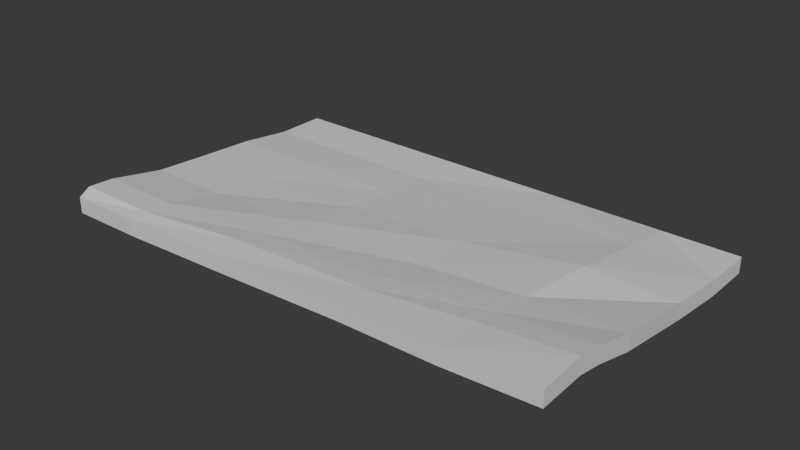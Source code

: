 # Source: extensionTrottoir2.blend  (saved by Blender 4.0.36; exported with 4.5.12 LTS)
import bpy
from mathutils import Matrix  # noqa: F401  (used for matrix-valued properties, if any)

bpy.ops.wm.read_factory_settings(use_empty=True)
scene = bpy.context.scene
scene.name = 'Scene'

# ---- collections
col_collection = bpy.data.collections.new('Collection'); scene.collection.children.link(col_collection)

# ---- materials (node trees are filled in below, after node groups)
mat_material = bpy.data.materials.new('Material')
mat_material.alpha_threshold = 0.0
mat_material.use_transparent_shadow = False
mat_material.roughness = 0.5
mat_material.line_color = (0.0, 0.0, 0.0, 1.0)

# ---- material node trees
mat_material.use_nodes = True; mat_material.node_tree.nodes.clear()
_N = mat_material.node_tree.nodes; _L = mat_material.node_tree.links
n0 = _N.new('ShaderNodeOutputMaterial'); n0.name = 'Material Output'; n0.location = (300, 300)
n1 = _N.new('ShaderNodeBsdfPrincipled'); n1.name = 'Principled BSDF'; n1.location = (10, 300)
n1.inputs[3].default_value = 1.45
_L.new(n1.outputs[0], n0.inputs[0])
n0.is_active_output = True

# ---- world
world_world = bpy.data.worlds.new('World'); scene.world = world_world
world_world.use_nodes = True; world_world.node_tree.nodes.clear()
_N = world_world.node_tree.nodes; _L = world_world.node_tree.links
n0 = _N.new('ShaderNodeOutputWorld'); n0.name = 'World Output'; n0.location = (300, 300)
n1 = _N.new('ShaderNodeBackground'); n1.name = 'Background'; n1.location = (10, 300)
n1.inputs[0].default_value = (0.05088, 0.05088, 0.05088, 1.0)
_L.new(n1.outputs[0], n0.inputs[0])
n0.is_active_output = True
world_world.color = (0.05088, 0.05088, 0.05088)
world_world.use_sun_shadow = False
world_world.sun_shadow_jitter_overblur = 0.0

# ---- meshes
me_cube = bpy.data.meshes.new('Cube')
me_cube.from_pydata([(2.964, 0.8178, 1.0), (2.964, 0.8178, -1.0), (2.964, -1.0, 1.481), (2.964, -1.0, -0.5193), (-1.324, 0.8178, 1.0), (-1.324, 0.8178, -1.0), (-1.324, -1.0, 1.0), (-1.324, -1.0, -1.0), (-5.032, 0.8178, -1.0), (-5.032, -1.0, -1.0), (-5.032, -1.0, 1.0), (-5.032, 0.8178, 1.0), (-7.935, 0.8178, -1.0), (-7.935, -1.0, -1.0), (-7.935, -1.0, 1.0), (-7.935, 0.8178, 1.0), (7.0, 0.8178, 1.0), (7.0, 0.8178, -1.0), (7.0, -1.0, 1.828), (7.0, -1.0, -0.1724), (9.725, 0.8178, 1.0), (9.725, 0.8178, -1.0), (9.725, -1.0, 1.0), (9.725, -1.0, -1.0), (-5.032, -2.946, -0.1592), (-5.032, -2.946, 1.841), (-7.935, -2.946, -0.1592), (-7.935, -2.946, 1.841), (-5.032, -4.979, 0.2101), (-5.032, -4.979, 2.21), (-7.935, -4.979, 0.2101), (-7.935, -4.979, 2.21), (-5.032, -6.927, 0.6407), (-5.032, -6.927, 2.641), (-7.935, -6.927, 0.6407), (-7.935, -6.927, 2.641), (-5.032, -8.892, 1.95), (-5.032, -8.892, 3.95), (-7.935, -8.892, 1.95), (-7.935, -8.892, 3.95), (-5.157, -10.35, 1.796), (-5.157, -10.35, 3.796), (-7.852, -10.25, 1.416), (-7.852, -10.25, 3.416), (-7.935, -9.802, 4.101), (-5.032, -9.802, 4.101), (-5.032, -9.802, 2.535), (-7.935, -9.802, 2.535), (-1.324, -6.917, 1.452), (-1.324, -6.917, 3.452), (-5.032, -6.927, 0.6407), (-5.032, -6.927, 2.641), (-5.032, -4.979, 2.21), (-1.271, -4.778, 2.27), (-5.032, -4.979, 0.2101), (-1.271, -4.778, 0.2704), (-1.274, -2.837, 1.662), (-5.032, -2.946, 1.841), (-5.032, -2.946, -0.1592), (-1.274, -2.837, -0.3378), (-1.526, -8.482, 1.923), (-1.526, -8.482, 3.923), (-5.032, -8.892, 1.95), (-5.032, -8.892, 3.95), (-1.424, -9.358, 2.421), (-1.424, -9.358, 4.421), (-5.032, -9.802, 2.12), (-5.032, -9.802, 4.12), (-1.273, -10.32, 2.237), (-1.273, -10.32, 4.237), (-5.157, -10.35, 1.796), (-5.157, -10.35, 3.796), (-1.271, -4.778, 0.2704), (-1.271, -4.778, 2.27), (3.211, -4.647, 2.926), (3.211, -4.647, 0.9261), (-1.324, -6.917, 1.452), (-1.324, -6.917, 3.452), (3.271, -6.704, 3.341), (3.271, -6.704, 1.341), (-1.526, -8.482, 1.923), (-1.526, -8.482, 3.923), (3.349, -8.371, 4.554), (3.349, -8.371, 2.554), (-1.424, -9.358, 2.421), (-1.424, -9.358, 4.421), (3.406, -9.318, 4.966), (3.406, -9.318, 2.966), (-1.273, -10.32, 2.237), (-1.273, -10.32, 4.237), (3.419, -10.35, 5.066), (3.419, -10.35, 3.066), (3.211, -4.647, 2.926), (3.211, -4.647, 0.9261), (6.948, -3.713, 3.295), (6.948, -3.713, 1.295), (3.271, -6.704, 3.341), (3.271, -6.704, 1.341), (6.718, -6.383, 3.693), (6.718, -6.383, 1.693), (3.349, -8.371, 4.554), (3.349, -8.371, 2.554), (6.857, -7.875, 4.646), (6.857, -7.875, 2.646), (3.406, -9.318, 4.966), (3.406, -9.318, 2.966), (6.884, -8.864, 5.315), (6.884, -8.864, 3.315), (3.419, -10.35, 5.066), (3.419, -10.35, 3.066), (6.841, -10.44, 5.51), (6.841, -10.44, 3.51), (6.948, -3.713, 3.295), (6.948, -3.713, 1.295), (9.725, -3.201, 1.853), (9.725, -3.201, -0.147), (6.718, -6.383, 3.693), (6.718, -6.383, 1.693), (9.907, -6.411, 4.284), (9.907, -6.411, 2.284), (6.857, -7.875, 4.646), (6.857, -7.875, 2.646), (9.894, -7.888, 5.616), (9.894, -7.888, 3.616), (6.884, -8.864, 5.315), (6.884, -8.864, 3.315), (9.89, -8.77, 6.134), (9.89, -8.77, 4.134), (6.841, -10.44, 5.51), (6.841, -10.44, 3.51), (9.933, -10.45, 6.134), (9.933, -10.45, 4.134)], [], [(0, 4, 6, 2), (7, 3, 75, 72), (5, 7, 9, 8), (5, 1, 3, 7), (2, 3, 93, 92), (5, 4, 0, 1), (10, 11, 15, 14), (6, 4, 11, 10), (4, 5, 8, 11), (53, 52, 51, 49), (13, 14, 15, 12), (13, 9, 24, 26), (11, 8, 12, 15), (8, 9, 13, 12), (16, 18, 22, 20), (1, 0, 16, 17), (3, 1, 17, 19), (0, 2, 18, 16), (21, 20, 22, 23), (17, 16, 20, 21), (19, 17, 21, 23), (18, 19, 113, 112), (25, 27, 31, 29), (9, 10, 25, 24), (10, 14, 27, 25), (14, 13, 26, 27), (28, 29, 33, 32), (24, 25, 29, 28), (26, 24, 28, 30), (27, 26, 30, 31), (34, 32, 36, 38), (30, 28, 32, 34), (31, 30, 34, 35), (29, 31, 35, 33), (45, 44, 43, 41), (35, 34, 38, 39), (33, 35, 39, 37), (32, 33, 37, 36), (40, 41, 43, 42), (46, 45, 41, 40), (47, 46, 40, 42), (44, 47, 42, 43), (39, 38, 47, 44), (38, 36, 46, 47), (36, 37, 45, 46), (37, 39, 44, 45), (50, 48, 60, 62), (52, 54, 50, 51), (54, 55, 48, 50), (55, 53, 49, 48), (59, 56, 53, 55), (58, 59, 55, 54), (57, 58, 54, 52), (56, 57, 52, 53), (6, 10, 57, 56), (10, 9, 58, 57), (9, 7, 59, 58), (7, 6, 56, 59), (62, 60, 64, 66), (48, 49, 61, 60), (49, 51, 63, 61), (51, 50, 62, 63), (65, 67, 71, 69), (60, 61, 65, 64), (61, 63, 67, 65), (63, 62, 66, 67), (68, 69, 71, 70), (67, 66, 70, 71), (66, 64, 68, 70), (64, 65, 69, 68), (73, 72, 76, 77), (2, 6, 73, 74), (3, 2, 74, 75), (6, 7, 72, 73), (76, 79, 83, 80), (72, 75, 79, 76), (75, 74, 78, 79), (74, 73, 77, 78), (82, 81, 85, 86), (79, 78, 82, 83), (78, 77, 81, 82), (77, 76, 80, 81), (84, 87, 91, 88), (81, 80, 84, 85), (80, 83, 87, 84), (83, 82, 86, 87), (91, 90, 89, 88), (87, 86, 90, 91), (86, 85, 89, 90), (85, 84, 88, 89), (93, 95, 99, 97), (18, 2, 92, 94), (19, 18, 94, 95), (3, 19, 95, 93), (98, 96, 100, 102), (92, 93, 97, 96), (94, 92, 96, 98), (95, 94, 98, 99), (101, 103, 107, 105), (99, 98, 102, 103), (97, 99, 103, 101), (96, 97, 101, 100), (105, 107, 111, 109), (100, 101, 105, 104), (102, 100, 104, 106), (103, 102, 106, 107), (108, 109, 111, 110), (104, 105, 109, 108), (106, 104, 108, 110), (107, 106, 110, 111), (112, 113, 117, 116), (22, 18, 112, 114), (19, 23, 115, 113), (23, 22, 114, 115), (117, 119, 123, 121), (113, 115, 119, 117), (115, 114, 118, 119), (114, 112, 116, 118), (122, 120, 124, 126), (119, 118, 122, 123), (118, 116, 120, 122), (116, 117, 121, 120), (125, 127, 131, 129), (120, 121, 125, 124), (121, 123, 127, 125), (123, 122, 126, 127), (128, 129, 131, 130), (127, 126, 130, 131), (126, 124, 128, 130), (124, 125, 129, 128)])
_uv = me_cube.uv_layers.new(name='UVMap')
_uv.uv.foreach_set('vector', [0.6325, 0.872, 0.3942, 0.872, 0.3942, 0.7709, 0.6325, 0.7709, 0.3942, 0.7709, 0.6325, 0.7709, 0.6463, 0.5682, 0.3971, 0.5609, 0.3942, 0.872, 0.3942, 0.7709, 0.1882, 0.7709, 0.1882, 0.872, 0.3942, 0.872, 0.6325, 0.872, 0.6325, 0.7709, 0.3942, 0.7709, 0.7709, 0.4597, 0.7709, 0.3485, 0.5682, 0.4289, 0.5682, 0.54, 0.3942, 0.3218, 0.3942, 0.433, 0.6325, 0.433, 0.6325, 0.3218, 0.1882, 0.7709, 0.1882, 0.872, 0.02683, 0.872, 0.02683, 0.7709, 0.3942, 0.7709, 0.3942, 0.872, 0.1882, 0.872, 0.1882, 0.7709, 0.3942, 0.433, 0.3942, 0.3218, 0.1882, 0.3218, 0.1882, 0.433, 0.3971, 0.5609, 0.1882, 0.5498, 0.1882, 0.4415, 0.3942, 0.4421, 0.7709, 0.3218, 0.7709, 0.433, 0.872, 0.433, 0.872, 0.3218, 0.02683, 0.7709, 0.1882, 0.7709, 0.1882, 0.6628, 0.02683, 0.6628, 0.1882, 0.433, 0.1882, 0.3218, 0.02683, 0.3218, 0.02683, 0.433, 0.1882, 0.872, 0.1882, 0.7709, 0.02683, 0.7709, 0.02683, 0.872, 0.8568, 0.872, 0.8568, 0.7709, 1.008, 0.7709, 1.008, 0.872, 0.6325, 0.3218, 0.6325, 0.433, 0.8568, 0.433, 0.8568, 0.3218, 0.6325, 0.7709, 0.6325, 0.872, 0.8568, 0.872, 0.8568, 0.7709, 0.6325, 0.872, 0.6325, 0.7709, 0.8568, 0.7709, 0.8568, 0.872, 0.872, 0.3218, 0.872, 0.433, 0.7709, 0.433, 0.7709, 0.3218, 0.8568, 0.3218, 0.8568, 0.433, 1.008, 0.433, 1.008, 0.3218, 0.8568, 0.7709, 0.8568, 0.872, 1.008, 0.872, 1.008, 0.7709, 0.7709, 0.479, 0.7709, 0.3678, 0.6202, 0.4494, 0.6202, 0.5605, 0.1882, 0.6628, 0.02683, 0.6628, 0.02683, 0.5498, 0.1882, 0.5498, 0.7709, 0.3218, 0.7709, 0.433, 0.6628, 0.4797, 0.6628, 0.3686, 0.1882, 0.7709, 0.02683, 0.7709, 0.02683, 0.6628, 0.1882, 0.6628, 0.7709, 0.433, 0.7709, 0.3218, 0.6628, 0.3686, 0.6628, 0.4797, 0.5498, 0.3891, 0.5498, 0.5002, 0.4415, 0.5242, 0.4415, 0.413, 0.6628, 0.3686, 0.6628, 0.4797, 0.5498, 0.5002, 0.5498, 0.3891, 0.02683, 0.6628, 0.1882, 0.6628, 0.1882, 0.5498, 0.02683, 0.5498, 0.6628, 0.4797, 0.6628, 0.3686, 0.5498, 0.3891, 0.5498, 0.5002, 0.02683, 0.4415, 0.1882, 0.4415, 0.1882, 0.3323, 0.02683, 0.3323, 0.02683, 0.5498, 0.1882, 0.5498, 0.1882, 0.4415, 0.02683, 0.4415, 0.5498, 0.5002, 0.5498, 0.3891, 0.4415, 0.413, 0.4415, 0.5242, 0.1882, 0.5498, 0.02683, 0.5498, 0.02683, 0.4415, 0.1882, 0.4415, 0.1882, 0.2818, 0.02683, 0.2818, 0.01984, 0.2511, 0.1812, 0.2511, 0.4415, 0.5242, 0.4415, 0.413, 0.3323, 0.4858, 0.3323, 0.5969, 0.1882, 0.4415, 0.02683, 0.4415, 0.02683, 0.3323, 0.1882, 0.3323, 0.4415, 0.413, 0.4415, 0.5242, 0.3323, 0.5969, 0.3323, 0.4858, 0.1812, 0.4773, 0.1812, 0.5884, 0.01984, 0.5673, 0.01984, 0.4561, 0.2818, 0.5183, 0.2818, 0.6053, 0.2511, 0.5884, 0.2511, 0.4773, 0.02683, 0.5183, 0.1882, 0.5183, 0.1812, 0.4773, 0.01984, 0.4561, 0.2818, 0.6053, 0.2818, 0.5183, 0.2511, 0.4561, 0.2511, 0.5673, 0.3323, 0.5969, 0.3323, 0.4858, 0.2818, 0.5183, 0.2818, 0.6053, 0.02683, 0.3323, 0.1882, 0.3323, 0.1882, 0.2818, 0.02683, 0.2818, 0.3323, 0.4858, 0.3323, 0.5969, 0.2818, 0.6053, 0.2818, 0.5183, 0.1882, 0.3323, 0.02683, 0.3323, 0.02683, 0.2818, 0.1882, 0.2818, 0.1882, 0.4415, 0.3942, 0.4421, 0.383, 0.3551, 0.1882, 0.3323, 0.5498, 0.5002, 0.5498, 0.3891, 0.4415, 0.413, 0.4415, 0.5242, 0.1882, 0.5498, 0.3971, 0.5609, 0.3942, 0.4421, 0.1882, 0.4415, 0.5609, 0.3924, 0.5609, 0.5036, 0.4421, 0.5693, 0.4421, 0.4581, 0.6688, 0.3586, 0.6688, 0.4698, 0.5609, 0.5036, 0.5609, 0.3924, 0.1882, 0.6628, 0.397, 0.6688, 0.3971, 0.5609, 0.1882, 0.5498, 0.6628, 0.4797, 0.6628, 0.3686, 0.5498, 0.3891, 0.5498, 0.5002, 0.397, 0.6688, 0.1882, 0.6628, 0.1882, 0.5498, 0.3971, 0.5609, 0.3942, 0.7709, 0.1882, 0.7709, 0.1882, 0.6628, 0.397, 0.6688, 0.7709, 0.433, 0.7709, 0.3218, 0.6628, 0.3686, 0.6628, 0.4797, 0.1882, 0.7709, 0.3942, 0.7709, 0.397, 0.6688, 0.1882, 0.6628, 0.7709, 0.3218, 0.7709, 0.433, 0.6688, 0.4698, 0.6688, 0.3586, 0.1882, 0.3323, 0.383, 0.3551, 0.3887, 0.3064, 0.1882, 0.2818, 0.4421, 0.4581, 0.4421, 0.5693, 0.3551, 0.5954, 0.3551, 0.4843, 0.3942, 0.4421, 0.1882, 0.4415, 0.1882, 0.3323, 0.383, 0.3551, 0.4415, 0.5242, 0.4415, 0.413, 0.3323, 0.4858, 0.3323, 0.5969, 0.3887, 0.3064, 0.1882, 0.2818, 0.1812, 0.2511, 0.3971, 0.2527, 0.3551, 0.4843, 0.3551, 0.5954, 0.3064, 0.6231, 0.3064, 0.5119, 0.383, 0.3551, 0.1882, 0.3323, 0.1882, 0.2818, 0.3887, 0.3064, 0.3323, 0.5969, 0.3323, 0.4858, 0.2818, 0.4952, 0.2818, 0.6064, 0.3971, 0.5017, 0.3971, 0.6129, 0.1812, 0.5884, 0.1812, 0.4773, 0.2818, 0.6064, 0.2818, 0.4952, 0.2511, 0.4773, 0.2511, 0.5884, 0.1882, 0.2818, 0.3887, 0.3064, 0.3971, 0.2527, 0.1812, 0.2511, 0.3064, 0.5119, 0.3064, 0.6231, 0.2527, 0.6129, 0.2527, 0.5017, 0.5609, 0.5036, 0.5609, 0.3924, 0.4421, 0.4581, 0.4421, 0.5693, 0.6325, 0.7709, 0.3942, 0.7709, 0.3971, 0.5609, 0.6463, 0.5682, 0.7709, 0.3485, 0.7709, 0.4597, 0.5682, 0.54, 0.5682, 0.4289, 0.7709, 0.433, 0.7709, 0.3218, 0.5609, 0.3924, 0.5609, 0.5036, 0.3942, 0.4421, 0.6496, 0.454, 0.6539, 0.3613, 0.383, 0.3551, 0.3971, 0.5609, 0.6463, 0.5682, 0.6496, 0.454, 0.3942, 0.4421, 0.5682, 0.4289, 0.5682, 0.54, 0.454, 0.5631, 0.454, 0.4519, 0.6463, 0.5682, 0.3971, 0.5609, 0.3942, 0.4421, 0.6496, 0.454, 0.6539, 0.3613, 0.383, 0.3551, 0.3887, 0.3064, 0.6571, 0.3086, 0.454, 0.4519, 0.454, 0.5631, 0.3613, 0.6305, 0.3613, 0.5194, 0.6496, 0.454, 0.3942, 0.4421, 0.383, 0.3551, 0.6539, 0.3613, 0.4421, 0.5693, 0.4421, 0.4581, 0.3551, 0.4843, 0.3551, 0.5954, 0.3887, 0.3064, 0.6571, 0.3086, 0.6578, 0.2511, 0.3971, 0.2527, 0.3551, 0.5954, 0.3551, 0.4843, 0.3064, 0.5119, 0.3064, 0.6231, 0.383, 0.3551, 0.6539, 0.3613, 0.6571, 0.3086, 0.3887, 0.3064, 0.3613, 0.5194, 0.3613, 0.6305, 0.3086, 0.6534, 0.3086, 0.5422, 0.6578, 0.5478, 0.6578, 0.659, 0.3971, 0.6129, 0.3971, 0.5017, 0.3086, 0.5422, 0.3086, 0.6534, 0.2511, 0.659, 0.2511, 0.5478, 0.6571, 0.3086, 0.3887, 0.3064, 0.3971, 0.2527, 0.6578, 0.2511, 0.3064, 0.6231, 0.3064, 0.5119, 0.2527, 0.5017, 0.2527, 0.6129, 0.6463, 0.5682, 0.8539, 0.6202, 0.8412, 0.4718, 0.6496, 0.454, 0.8568, 0.7709, 0.6325, 0.7709, 0.6463, 0.5682, 0.8539, 0.6202, 0.7709, 0.3678, 0.7709, 0.479, 0.6202, 0.5605, 0.6202, 0.4494, 0.6325, 0.7709, 0.8568, 0.7709, 0.8539, 0.6202, 0.6463, 0.5682, 0.8412, 0.4718, 0.6496, 0.454, 0.6539, 0.3613, 0.8489, 0.3889, 0.5682, 0.54, 0.5682, 0.4289, 0.454, 0.4519, 0.454, 0.5631, 0.8539, 0.6202, 0.6463, 0.5682, 0.6496, 0.454, 0.8412, 0.4718, 0.6202, 0.4494, 0.6202, 0.5605, 0.4718, 0.5827, 0.4718, 0.4715, 0.6539, 0.3613, 0.8489, 0.3889, 0.8504, 0.3339, 0.6571, 0.3086, 0.4718, 0.4715, 0.4718, 0.5827, 0.3889, 0.6356, 0.3889, 0.5245, 0.6496, 0.454, 0.8412, 0.4718, 0.8489, 0.3889, 0.6539, 0.3613, 0.454, 0.5631, 0.454, 0.4519, 0.3613, 0.5194, 0.3613, 0.6305, 0.6571, 0.3086, 0.8504, 0.3339, 0.848, 0.2464, 0.6578, 0.2511, 0.3613, 0.6305, 0.3613, 0.5194, 0.3086, 0.5422, 0.3086, 0.6534, 0.8489, 0.3889, 0.6539, 0.3613, 0.6571, 0.3086, 0.8504, 0.3339, 0.3889, 0.5245, 0.3889, 0.6356, 0.3339, 0.6728, 0.3339, 0.5617, 0.6578, 0.659, 0.6578, 0.5478, 0.848, 0.5725, 0.848, 0.6836, 0.3086, 0.6534, 0.3086, 0.5422, 0.2511, 0.5478, 0.2511, 0.659, 0.8504, 0.3339, 0.6571, 0.3086, 0.6578, 0.2511, 0.848, 0.2464, 0.3339, 0.5617, 0.3339, 0.6728, 0.2464, 0.6836, 0.2464, 0.5725, 0.6202, 0.5605, 0.6202, 0.4494, 0.4718, 0.4715, 0.4718, 0.5827, 1.008, 0.7709, 0.8568, 0.7709, 0.8539, 0.6202, 1.008, 0.6486, 0.8568, 0.7709, 1.008, 0.7709, 1.008, 0.6486, 0.8539, 0.6202, 0.7709, 0.3218, 0.7709, 0.433, 0.6486, 0.4804, 0.6486, 0.3692, 0.8412, 0.4718, 1.018, 0.4702, 1.018, 0.3881, 0.8489, 0.3889, 0.8539, 0.6202, 1.008, 0.6486, 1.018, 0.4702, 0.8412, 0.4718, 0.6486, 0.3692, 0.6486, 0.4804, 0.4702, 0.6155, 0.4702, 0.5044, 1.008, 0.6486, 0.8539, 0.6202, 0.8412, 0.4718, 1.018, 0.4702, 1.018, 0.3881, 0.8489, 0.3889, 0.8504, 0.3339, 1.017, 0.3391, 0.4702, 0.5044, 0.4702, 0.6155, 0.3881, 0.6895, 0.3881, 0.5784, 1.018, 0.4702, 0.8412, 0.4718, 0.8489, 0.3889, 1.018, 0.3881, 0.4718, 0.5827, 0.4718, 0.4715, 0.3889, 0.5245, 0.3889, 0.6356, 0.8504, 0.3339, 1.017, 0.3391, 1.02, 0.2455, 0.848, 0.2464, 0.3889, 0.6356, 0.3889, 0.5245, 0.3339, 0.5617, 0.3339, 0.6728, 0.8489, 0.3889, 1.018, 0.3881, 1.017, 0.3391, 0.8504, 0.3339, 0.3881, 0.5784, 0.3881, 0.6895, 0.3391, 0.7183, 0.3391, 0.6072, 0.848, 0.6836, 0.848, 0.5725, 1.02, 0.6072, 1.02, 0.7183, 0.3391, 0.6072, 0.3391, 0.7183, 0.2455, 0.7183, 0.2455, 0.6072, 1.017, 0.3391, 0.8504, 0.3339, 0.848, 0.2464, 1.02, 0.2455, 0.3339, 0.6728, 0.3339, 0.5617, 0.2464, 0.5725, 0.2464, 0.6836])
me_cube.materials.append(mat_material)
me_cube.use_mirror_vertex_groups = False
me_cube.update()

# ---- objects
ob_cube = bpy.data.objects.new('Cube', me_cube)

# ---- transforms, parenting, visibility, modifiers, constraints
ob_cube.location = (0.0, 0.0, 0.0)
ob_cube.scale = (1.0, 1.0, 0.2808)
ob_cube.lock_rotations_4d = False
ob_cube.empty_display_type = 'ARROWS'
ob_cube.lineart.crease_threshold = 0.0

# ---- collection membership
col_collection.objects.link(ob_cube)

# ---- scene / render settings (as saved in the file)
scene.frame_start = 1; scene.frame_end = 250; scene.frame_set(1)
scene.render.engine = 'BLENDER_EEVEE_NEXT'
scene.cycles.sampling_pattern = 'TABULATED_SOBOL'
bpy.context.view_layer.update()

# ---- added for rendering (the .blend has no active camera and no usable light): camera, sun
cam_auto = bpy.data.cameras.new('AutoCamera')
cam_auto.lens = 50.0
cam_auto.sensor_width = 36.0
cam_auto.clip_end = 1000.0
ob_auto_camera = bpy.data.objects.new('AutoCamera', cam_auto)
scene.collection.objects.link(ob_auto_camera)
ob_auto_camera.location = (20.6334, -28.3794, 16.4283)
ob_auto_camera.rotation_euler = (1.09748, -7.21219e-08, 0.694738)
scene.camera = ob_auto_camera
light_auto_sun = bpy.data.lights.new('AutoSun', 'SUN')
light_auto_sun.energy = 3.0
light_auto_sun.angle = 0.0523599
ob_auto_sun = bpy.data.objects.new('AutoSun', light_auto_sun)
scene.collection.objects.link(ob_auto_sun)
ob_auto_sun.rotation_euler = (0.872665, 0.174533, 0.523599)
bpy.context.view_layer.update()
